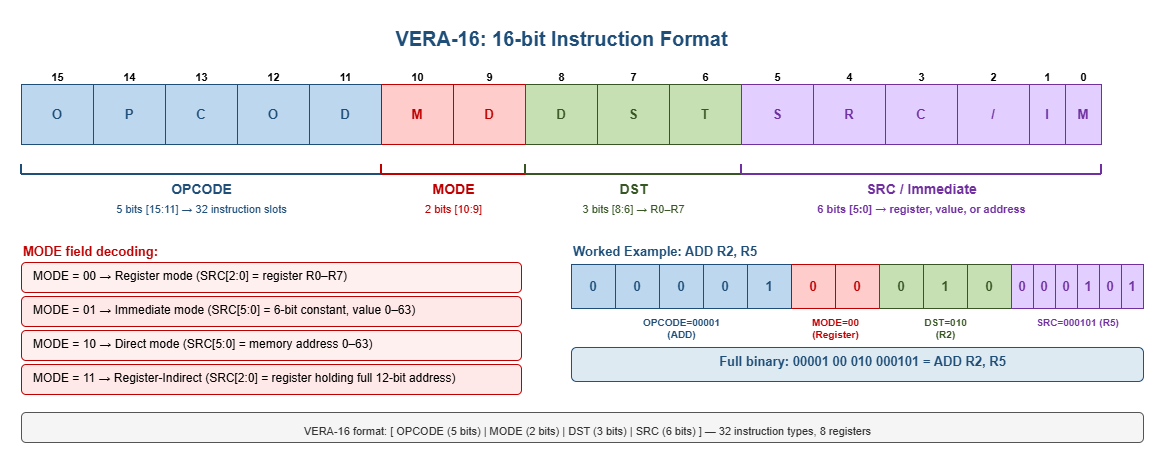

The diagram above was exported from draw.io. Its source (the exported page's mxGraphModel, read from the mxfile embedded in the PNG):
<mxGraphModel dx="1513" dy="811" grid="1" gridSize="10" guides="1" tooltips="1" connect="1" arrows="1" fold="1" page="1" pageScale="1" pageWidth="850" pageHeight="1100" math="0" shadow="0">
  <root>
    <mxCell id="0" />
    <mxCell id="1" parent="0" />
    <mxCell id="title" parent="1" style="text;html=1;strokeColor=none;fillColor=none;align=center;fontStyle=1;fontSize=20;fontColor=#1F4E79;" value="VERA-16: 16-bit Instruction Format" vertex="1">
      <mxGeometry height="34" width="1000" x="120" y="18" as="geometry" />
    </mxCell>
    <mxCell id="b15" parent="1" style="text;html=1;align=center;fontStyle=1;fontSize=11;" value="15" vertex="1">
      <mxGeometry height="20" width="72" x="80" y="62" as="geometry" />
    </mxCell>
    <mxCell id="b14" parent="1" style="text;html=1;align=center;fontStyle=1;fontSize=11;" value="14" vertex="1">
      <mxGeometry height="20" width="72" x="152" y="62" as="geometry" />
    </mxCell>
    <mxCell id="b13" parent="1" style="text;html=1;align=center;fontStyle=1;fontSize=11;" value="13" vertex="1">
      <mxGeometry height="20" width="72" x="224" y="62" as="geometry" />
    </mxCell>
    <mxCell id="b12" parent="1" style="text;html=1;align=center;fontStyle=1;fontSize=11;" value="12" vertex="1">
      <mxGeometry height="20" width="72" x="296" y="62" as="geometry" />
    </mxCell>
    <mxCell id="b11" parent="1" style="text;html=1;align=center;fontStyle=1;fontSize=11;" value="11" vertex="1">
      <mxGeometry height="20" width="72" x="368" y="62" as="geometry" />
    </mxCell>
    <mxCell id="b10" parent="1" style="text;html=1;align=center;fontStyle=1;fontSize=11;" value="10" vertex="1">
      <mxGeometry height="20" width="72" x="440" y="62" as="geometry" />
    </mxCell>
    <mxCell id="b9" parent="1" style="text;html=1;align=center;fontStyle=1;fontSize=11;" value="9" vertex="1">
      <mxGeometry height="20" width="72" x="512" y="62" as="geometry" />
    </mxCell>
    <mxCell id="b8" parent="1" style="text;html=1;align=center;fontStyle=1;fontSize=11;" value="8" vertex="1">
      <mxGeometry height="20" width="72" x="584" y="62" as="geometry" />
    </mxCell>
    <mxCell id="b7" parent="1" style="text;html=1;align=center;fontStyle=1;fontSize=11;" value="7" vertex="1">
      <mxGeometry height="20" width="72" x="656" y="62" as="geometry" />
    </mxCell>
    <mxCell id="b6" parent="1" style="text;html=1;align=center;fontStyle=1;fontSize=11;" value="6" vertex="1">
      <mxGeometry height="20" width="72" x="728" y="62" as="geometry" />
    </mxCell>
    <mxCell id="b5" parent="1" style="text;html=1;align=center;fontStyle=1;fontSize=11;" value="5" vertex="1">
      <mxGeometry height="20" width="72" x="800" y="62" as="geometry" />
    </mxCell>
    <mxCell id="b4" parent="1" style="text;html=1;align=center;fontStyle=1;fontSize=11;" value="4" vertex="1">
      <mxGeometry height="20" width="72" x="872" y="62" as="geometry" />
    </mxCell>
    <mxCell id="b3" parent="1" style="text;html=1;align=center;fontStyle=1;fontSize=11;" value="3" vertex="1">
      <mxGeometry height="20" width="72" x="944" y="62" as="geometry" />
    </mxCell>
    <mxCell id="b2" parent="1" style="text;html=1;align=center;fontStyle=1;fontSize=11;" value="2" vertex="1">
      <mxGeometry height="20" width="72" x="1016" y="62" as="geometry" />
    </mxCell>
    <mxCell id="b1" parent="1" style="text;html=1;align=center;fontStyle=1;fontSize=11;" value="1" vertex="1">
      <mxGeometry height="20" width="36" x="1088" y="62" as="geometry" />
    </mxCell>
    <mxCell id="b0" parent="1" style="text;html=1;align=center;fontStyle=1;fontSize=11;" value="0" vertex="1">
      <mxGeometry height="20" width="36" x="1124" y="62" as="geometry" />
    </mxCell>
    <mxCell id="op15" parent="1" style="rounded=0;whiteSpace=wrap;html=1;fillColor=#BDD7EE;strokeColor=#1F4E79;align=center;fontStyle=1;fontSize=13;fontColor=#1F4E79;verticalAlign=middle;fontFamily=Helvetica;" value="O" vertex="1">
      <mxGeometry height="60" width="72" x="80" y="82" as="geometry" />
    </mxCell>
    <mxCell id="op14" parent="1" style="rounded=0;whiteSpace=wrap;html=1;fillColor=#BDD7EE;strokeColor=#1F4E79;align=center;fontStyle=1;fontSize=13;fontColor=#1F4E79;verticalAlign=middle;fontFamily=Helvetica;" value="P" vertex="1">
      <mxGeometry height="60" width="72" x="152" y="82" as="geometry" />
    </mxCell>
    <mxCell id="op13" parent="1" style="rounded=0;whiteSpace=wrap;html=1;fillColor=#BDD7EE;strokeColor=#1F4E79;align=center;fontStyle=1;fontSize=13;fontColor=#1F4E79;verticalAlign=middle;fontFamily=Helvetica;" value="C" vertex="1">
      <mxGeometry height="60" width="72" x="224" y="82" as="geometry" />
    </mxCell>
    <mxCell id="op12" parent="1" style="rounded=0;whiteSpace=wrap;html=1;fillColor=#BDD7EE;strokeColor=#1F4E79;align=center;fontStyle=1;fontSize=13;fontColor=#1F4E79;verticalAlign=middle;fontFamily=Helvetica;" value="O" vertex="1">
      <mxGeometry height="60" width="72" x="296" y="82" as="geometry" />
    </mxCell>
    <mxCell id="op11" parent="1" style="rounded=0;whiteSpace=wrap;html=1;fillColor=#BDD7EE;strokeColor=#1F4E79;align=center;fontStyle=1;fontSize=13;fontColor=#1F4E79;verticalAlign=middle;fontFamily=Helvetica;" value="D" vertex="1">
      <mxGeometry height="60" width="72" x="368" y="82" as="geometry" />
    </mxCell>
    <mxCell id="mo10" parent="1" style="rounded=0;whiteSpace=wrap;html=1;fillColor=#FFCCCC;strokeColor=#C00000;align=center;fontStyle=1;fontSize=13;fontColor=#C00000;verticalAlign=middle;fontFamily=Helvetica;" value="M" vertex="1">
      <mxGeometry height="60" width="72" x="440" y="82" as="geometry" />
    </mxCell>
    <mxCell id="mo9" parent="1" style="rounded=0;whiteSpace=wrap;html=1;fillColor=#FFCCCC;strokeColor=#C00000;align=center;fontStyle=1;fontSize=13;fontColor=#C00000;verticalAlign=middle;fontFamily=Helvetica;" value="D" vertex="1">
      <mxGeometry height="60" width="72" x="512" y="82" as="geometry" />
    </mxCell>
    <mxCell id="ds8" parent="1" style="rounded=0;whiteSpace=wrap;html=1;fillColor=#C6E0B4;strokeColor=#375623;align=center;fontStyle=1;fontSize=13;fontColor=#375623;fontFamily=Helvetica;verticalAlign=middle;" value="D" vertex="1">
      <mxGeometry height="60" width="72" x="584" y="82" as="geometry" />
    </mxCell>
    <mxCell id="ds7" parent="1" style="rounded=0;whiteSpace=wrap;html=1;fillColor=#C6E0B4;strokeColor=#375623;align=center;fontStyle=1;fontSize=13;fontColor=#375623;fontFamily=Helvetica;verticalAlign=middle;" value="S" vertex="1">
      <mxGeometry height="60" width="72" x="656" y="82" as="geometry" />
    </mxCell>
    <mxCell id="ds6" parent="1" style="rounded=0;whiteSpace=wrap;html=1;fillColor=#C6E0B4;strokeColor=#375623;align=center;fontStyle=1;fontSize=13;fontColor=#375623;fontFamily=Helvetica;verticalAlign=middle;" value="T" vertex="1">
      <mxGeometry height="60" width="72" x="728" y="82" as="geometry" />
    </mxCell>
    <mxCell id="sr5" parent="1" style="rounded=0;whiteSpace=wrap;html=1;fillColor=#E2CEFF;strokeColor=#7030A0;align=center;fontStyle=1;fontSize=13;fontColor=#7030A0;verticalAlign=middle;fontFamily=Helvetica;" value="S" vertex="1">
      <mxGeometry height="60" width="72" x="800" y="82" as="geometry" />
    </mxCell>
    <mxCell id="sr4" parent="1" style="rounded=0;whiteSpace=wrap;html=1;fillColor=#E2CEFF;strokeColor=#7030A0;align=center;fontStyle=1;fontSize=13;fontColor=#7030A0;verticalAlign=middle;fontFamily=Helvetica;" value="R" vertex="1">
      <mxGeometry height="60" width="72" x="872" y="82" as="geometry" />
    </mxCell>
    <mxCell id="sr3" parent="1" style="rounded=0;whiteSpace=wrap;html=1;fillColor=#E2CEFF;strokeColor=#7030A0;align=center;fontStyle=1;fontSize=13;fontColor=#7030A0;verticalAlign=middle;fontFamily=Helvetica;" value="C" vertex="1">
      <mxGeometry height="60" width="72" x="944" y="82" as="geometry" />
    </mxCell>
    <mxCell id="sr2" parent="1" style="rounded=0;whiteSpace=wrap;html=1;fillColor=#E2CEFF;strokeColor=#7030A0;align=center;fontStyle=1;fontSize=13;fontColor=#7030A0;verticalAlign=middle;fontFamily=Helvetica;" value="/" vertex="1">
      <mxGeometry height="60" width="72" x="1016" y="82" as="geometry" />
    </mxCell>
    <mxCell id="sr1" parent="1" style="rounded=0;whiteSpace=wrap;html=1;fillColor=#E2CEFF;strokeColor=#7030A0;align=center;fontStyle=1;fontSize=13;fontColor=#7030A0;verticalAlign=middle;fontFamily=Helvetica;" value="I" vertex="1">
      <mxGeometry height="60" width="36" x="1088" y="82" as="geometry" />
    </mxCell>
    <mxCell id="sr0" parent="1" style="rounded=0;whiteSpace=wrap;html=1;fillColor=#E2CEFF;strokeColor=#7030A0;align=center;fontStyle=1;fontSize=13;fontColor=#7030A0;verticalAlign=middle;fontFamily=Helvetica;" value="M" vertex="1">
      <mxGeometry height="60" width="36" x="1124" y="82" as="geometry" />
    </mxCell>
    <mxCell id="op_br_l" edge="1" parent="1" style="edgeStyle=none;html=1;strokeColor=#1F4E79;strokeWidth=2;endArrow=none;" value="">
      <mxGeometry relative="1" as="geometry">
        <mxPoint x="80" y="162" as="sourcePoint" />
        <mxPoint x="80" y="172" as="targetPoint" />
      </mxGeometry>
    </mxCell>
    <mxCell id="op_br_r" edge="1" parent="1" style="edgeStyle=none;html=1;strokeColor=#1F4E79;strokeWidth=2;endArrow=none;" value="">
      <mxGeometry relative="1" as="geometry">
        <mxPoint x="440" y="162" as="sourcePoint" />
        <mxPoint x="440" y="172" as="targetPoint" />
      </mxGeometry>
    </mxCell>
    <mxCell id="op_br_h" edge="1" parent="1" style="edgeStyle=none;html=1;strokeColor=#1F4E79;strokeWidth=2;endArrow=none;" value="">
      <mxGeometry relative="1" as="geometry">
        <mxPoint x="80" y="172" as="sourcePoint" />
        <mxPoint x="440" y="172" as="targetPoint" />
      </mxGeometry>
    </mxCell>
    <mxCell id="op_lbl" parent="1" style="text;html=1;strokeColor=none;fillColor=none;align=center;fontStyle=1;fontSize=14;fontColor=#1F4E79;" value="OPCODE" vertex="1">
      <mxGeometry height="24" width="360" x="80" y="172" as="geometry" />
    </mxCell>
    <mxCell id="op_bits" parent="1" style="text;html=1;strokeColor=none;fillColor=none;align=center;fontSize=11;fontColor=#1F4E79;" value="5 bits  [15:11]  →  32 instruction slots" vertex="1">
      <mxGeometry height="20" width="360" x="80" y="194" as="geometry" />
    </mxCell>
    <mxCell id="mo_br_l" edge="1" parent="1" style="edgeStyle=none;html=1;strokeColor=#C00000;strokeWidth=2;endArrow=none;" value="">
      <mxGeometry relative="1" as="geometry">
        <mxPoint x="440" y="162" as="sourcePoint" />
        <mxPoint x="440" y="172" as="targetPoint" />
      </mxGeometry>
    </mxCell>
    <mxCell id="mo_br_r" edge="1" parent="1" style="edgeStyle=none;html=1;strokeColor=#C00000;strokeWidth=2;endArrow=none;" value="">
      <mxGeometry relative="1" as="geometry">
        <mxPoint x="584" y="162" as="sourcePoint" />
        <mxPoint x="584" y="172" as="targetPoint" />
      </mxGeometry>
    </mxCell>
    <mxCell id="mo_br_h" edge="1" parent="1" style="edgeStyle=none;html=1;strokeColor=#C00000;strokeWidth=2;endArrow=none;" value="">
      <mxGeometry relative="1" as="geometry">
        <mxPoint x="440" y="172" as="sourcePoint" />
        <mxPoint x="584" y="172" as="targetPoint" />
      </mxGeometry>
    </mxCell>
    <mxCell id="mo_lbl" parent="1" style="text;html=1;strokeColor=none;fillColor=none;align=center;fontStyle=1;fontSize=14;fontColor=#C00000;" value="MODE" vertex="1">
      <mxGeometry height="24" width="144" x="440" y="172" as="geometry" />
    </mxCell>
    <mxCell id="mo_bits" parent="1" style="text;html=1;strokeColor=none;fillColor=none;align=center;fontSize=11;fontColor=#C00000;" value="2 bits  [10:9]" vertex="1">
      <mxGeometry height="20" width="144" x="440" y="194" as="geometry" />
    </mxCell>
    <mxCell id="ds_br_l" edge="1" parent="1" style="edgeStyle=none;html=1;strokeColor=#375623;strokeWidth=2;endArrow=none;" value="">
      <mxGeometry relative="1" as="geometry">
        <mxPoint x="584" y="162" as="sourcePoint" />
        <mxPoint x="584" y="172" as="targetPoint" />
      </mxGeometry>
    </mxCell>
    <mxCell id="ds_br_r" edge="1" parent="1" style="edgeStyle=none;html=1;strokeColor=#375623;strokeWidth=2;endArrow=none;" value="">
      <mxGeometry relative="1" as="geometry">
        <mxPoint x="800" y="162" as="sourcePoint" />
        <mxPoint x="800" y="172" as="targetPoint" />
      </mxGeometry>
    </mxCell>
    <mxCell id="ds_br_h" edge="1" parent="1" style="edgeStyle=none;html=1;strokeColor=#375623;strokeWidth=2;endArrow=none;" value="">
      <mxGeometry relative="1" as="geometry">
        <mxPoint x="584" y="172" as="sourcePoint" />
        <mxPoint x="800" y="172" as="targetPoint" />
      </mxGeometry>
    </mxCell>
    <mxCell id="ds_lbl" parent="1" style="text;html=1;strokeColor=none;fillColor=none;align=center;fontStyle=1;fontSize=14;fontColor=#375623;" value="DST" vertex="1">
      <mxGeometry height="24" width="216" x="584" y="172" as="geometry" />
    </mxCell>
    <mxCell id="ds_bits" parent="1" style="text;html=1;strokeColor=none;fillColor=none;align=center;fontSize=11;fontColor=#375623;" value="3 bits  [8:6]  →  R0–R7" vertex="1">
      <mxGeometry height="20" width="216" x="584" y="194" as="geometry" />
    </mxCell>
    <mxCell id="sr_br_l" edge="1" parent="1" style="edgeStyle=none;html=1;strokeColor=#7030A0;strokeWidth=2;endArrow=none;" value="">
      <mxGeometry relative="1" as="geometry">
        <mxPoint x="800" y="162" as="sourcePoint" />
        <mxPoint x="800" y="172" as="targetPoint" />
      </mxGeometry>
    </mxCell>
    <mxCell id="sr_br_r" edge="1" parent="1" style="edgeStyle=none;html=1;strokeColor=#7030A0;strokeWidth=2;endArrow=none;" value="">
      <mxGeometry relative="1" as="geometry">
        <mxPoint x="1160" y="162" as="sourcePoint" />
        <mxPoint x="1160" y="172" as="targetPoint" />
      </mxGeometry>
    </mxCell>
    <mxCell id="sr_br_h" edge="1" parent="1" style="edgeStyle=none;html=1;strokeColor=#7030A0;strokeWidth=2;endArrow=none;" value="">
      <mxGeometry relative="1" as="geometry">
        <mxPoint x="800" y="172" as="sourcePoint" />
        <mxPoint x="1160" y="172" as="targetPoint" />
      </mxGeometry>
    </mxCell>
    <mxCell id="sr_lbl" parent="1" style="text;html=1;strokeColor=none;fillColor=none;align=center;fontStyle=1;fontSize=14;fontColor=#7030A0;fontFamily=Helvetica;verticalAlign=top;" value="SRC / Immediate" vertex="1">
      <mxGeometry height="24" width="360" x="800" y="172" as="geometry" />
    </mxCell>
    <mxCell id="sr_bits" parent="1" style="text;html=1;strokeColor=none;fillColor=none;align=center;fontSize=11;fontColor=#7030A0;fontFamily=Helvetica;fontStyle=1;verticalAlign=top;" value="6 bits  [5:0]  →  register, value, or address" vertex="1">
      <mxGeometry height="20" width="360" x="800" y="194" as="geometry" />
    </mxCell>
    <mxCell id="mode_title" parent="1" style="text;html=1;strokeColor=none;fillColor=none;align=left;fontStyle=1;fontSize=13;fontColor=#C00000;" value="MODE field decoding:" vertex="1">
      <mxGeometry height="24" width="300" x="80" y="235" as="geometry" />
    </mxCell>
    <mxCell id="mt1" parent="1" style="text;html=1;strokeColor=#C00000;fillColor=#FFF0F0;align=left;fontSize=12;spacingLeft=10;rounded=1;" value="MODE = 00  →  Register mode   (SRC[2:0] = register R0–R7)" vertex="1">
      <mxGeometry height="30" width="500" x="80" y="260" as="geometry" />
    </mxCell>
    <mxCell id="mt2" parent="1" style="text;html=1;strokeColor=#C00000;fillColor=#FFE8E8;align=left;fontSize=12;spacingLeft=10;rounded=1;" value="MODE = 01  →  Immediate mode  (SRC[5:0] = 6-bit constant, value 0–63)" vertex="1">
      <mxGeometry height="30" width="500" x="80" y="294" as="geometry" />
    </mxCell>
    <mxCell id="mt3" parent="1" style="text;html=1;strokeColor=#C00000;fillColor=#FFF0F0;align=left;fontSize=12;spacingLeft=10;rounded=1;" value="MODE = 10  →  Direct mode     (SRC[5:0] = memory address 0–63)" vertex="1">
      <mxGeometry height="30" width="500" x="80" y="328" as="geometry" />
    </mxCell>
    <mxCell id="mt4" parent="1" style="text;html=1;strokeColor=#C00000;fillColor=#FFE8E8;align=left;fontSize=12;spacingLeft=10;rounded=1;" value="MODE = 11  →  Register-Indirect (SRC[2:0] = register holding full 12-bit address)" vertex="1">
      <mxGeometry height="30" width="500" x="80" y="362" as="geometry" />
    </mxCell>
    <mxCell id="ex_title" parent="1" style="text;html=1;strokeColor=none;fillColor=none;align=left;fontStyle=1;fontSize=13;fontColor=#1F4E79;" value="Worked Example:  ADD R2, R5" vertex="1">
      <mxGeometry height="24" width="400" x="630" y="235" as="geometry" />
    </mxCell>
    <mxCell id="e15" parent="1" style="rounded=0;whiteSpace=wrap;html=1;fillColor=#BDD7EE;strokeColor=#1F4E79;align=center;fontStyle=1;fontSize=13;fontColor=#1F4E79;" value="0" vertex="1">
      <mxGeometry height="44" width="44" x="630" y="262" as="geometry" />
    </mxCell>
    <mxCell id="e14" parent="1" style="rounded=0;whiteSpace=wrap;html=1;fillColor=#BDD7EE;strokeColor=#1F4E79;align=center;fontStyle=1;fontSize=13;fontColor=#1F4E79;" value="0" vertex="1">
      <mxGeometry height="44" width="44" x="674" y="262" as="geometry" />
    </mxCell>
    <mxCell id="e13" parent="1" style="rounded=0;whiteSpace=wrap;html=1;fillColor=#BDD7EE;strokeColor=#1F4E79;align=center;fontStyle=1;fontSize=13;fontColor=#1F4E79;" value="0" vertex="1">
      <mxGeometry height="44" width="44" x="718" y="262" as="geometry" />
    </mxCell>
    <mxCell id="e12" parent="1" style="rounded=0;whiteSpace=wrap;html=1;fillColor=#BDD7EE;strokeColor=#1F4E79;align=center;fontStyle=1;fontSize=13;fontColor=#1F4E79;" value="0" vertex="1">
      <mxGeometry height="44" width="44" x="762" y="262" as="geometry" />
    </mxCell>
    <mxCell id="e11" parent="1" style="rounded=0;whiteSpace=wrap;html=1;fillColor=#BDD7EE;strokeColor=#1F4E79;align=center;fontStyle=1;fontSize=13;fontColor=#1F4E79;" value="1" vertex="1">
      <mxGeometry height="44" width="44" x="806" y="262" as="geometry" />
    </mxCell>
    <mxCell id="e10" parent="1" style="rounded=0;whiteSpace=wrap;html=1;fillColor=#FFCCCC;strokeColor=#C00000;align=center;fontStyle=1;fontSize=13;fontColor=#C00000;" value="0" vertex="1">
      <mxGeometry height="44" width="44" x="850" y="262" as="geometry" />
    </mxCell>
    <mxCell id="e9" parent="1" style="rounded=0;whiteSpace=wrap;html=1;fillColor=#FFCCCC;strokeColor=#C00000;align=center;fontStyle=1;fontSize=13;fontColor=#C00000;" value="0" vertex="1">
      <mxGeometry height="44" width="44" x="894" y="262" as="geometry" />
    </mxCell>
    <mxCell id="e8" parent="1" style="rounded=0;whiteSpace=wrap;html=1;fillColor=#C6E0B4;strokeColor=#375623;align=center;fontStyle=1;fontSize=13;fontColor=#375623;" value="0" vertex="1">
      <mxGeometry height="44" width="44" x="938" y="262" as="geometry" />
    </mxCell>
    <mxCell id="e7" parent="1" style="rounded=0;whiteSpace=wrap;html=1;fillColor=#C6E0B4;strokeColor=#375623;align=center;fontStyle=1;fontSize=13;fontColor=#375623;" value="1" vertex="1">
      <mxGeometry height="44" width="44" x="982" y="262" as="geometry" />
    </mxCell>
    <mxCell id="e6" parent="1" style="rounded=0;whiteSpace=wrap;html=1;fillColor=#C6E0B4;strokeColor=#375623;align=center;fontStyle=1;fontSize=13;fontColor=#375623;fontFamily=Helvetica;verticalAlign=middle;" value="0" vertex="1">
      <mxGeometry height="44" width="44" x="1026" y="262" as="geometry" />
    </mxCell>
    <mxCell id="e5" parent="1" style="rounded=0;whiteSpace=wrap;html=1;fillColor=#E2CEFF;strokeColor=#7030A0;align=center;fontStyle=1;fontSize=13;fontColor=#7030A0;" value="0" vertex="1">
      <mxGeometry height="44" width="22" x="1070" y="262" as="geometry" />
    </mxCell>
    <mxCell id="e4" parent="1" style="rounded=0;whiteSpace=wrap;html=1;fillColor=#E2CEFF;strokeColor=#7030A0;align=center;fontStyle=1;fontSize=13;fontColor=#7030A0;" value="0" vertex="1">
      <mxGeometry height="44" width="22" x="1092" y="262" as="geometry" />
    </mxCell>
    <mxCell id="e3" parent="1" style="rounded=0;whiteSpace=wrap;html=1;fillColor=#E2CEFF;strokeColor=#7030A0;align=center;fontStyle=1;fontSize=13;fontColor=#7030A0;" value="0" vertex="1">
      <mxGeometry height="44" width="22" x="1114" y="262" as="geometry" />
    </mxCell>
    <mxCell id="e2" parent="1" style="rounded=0;whiteSpace=wrap;html=1;fillColor=#E2CEFF;strokeColor=#7030A0;align=center;fontStyle=1;fontSize=13;fontColor=#7030A0;" value="1" vertex="1">
      <mxGeometry height="44" width="22" x="1136" y="262" as="geometry" />
    </mxCell>
    <mxCell id="e0" parent="1" style="rounded=0;whiteSpace=wrap;html=1;fillColor=#E2CEFF;strokeColor=#7030A0;align=center;fontStyle=1;fontSize=13;fontColor=#7030A0;" value="1" vertex="1">
      <mxGeometry height="44" width="22" x="1180" y="262" as="geometry" />
    </mxCell>
    <mxCell id="ex_op" parent="1" style="text;html=1;strokeColor=none;fillColor=none;align=center;fontSize=10;fontColor=#1F4E79;fontStyle=1;" value="OPCODE=00001&#10;(ADD)" vertex="1">
      <mxGeometry height="30" width="220" x="630" y="308" as="geometry" />
    </mxCell>
    <mxCell id="ex_mo" parent="1" style="text;html=1;strokeColor=none;fillColor=none;align=center;fontSize=10;fontColor=#C00000;fontStyle=1;" value="MODE=00&#10;(Register)" vertex="1">
      <mxGeometry height="30" width="88" x="850" y="308" as="geometry" />
    </mxCell>
    <mxCell id="ex_ds" parent="1" style="text;html=1;strokeColor=none;fillColor=none;align=center;fontSize=10;fontColor=#375623;fontStyle=1;" value="DST=010&#10;(R2)" vertex="1">
      <mxGeometry height="30" width="132" x="938" y="308" as="geometry" />
    </mxCell>
    <mxCell id="ex_sr" parent="1" style="text;html=1;strokeColor=none;fillColor=none;align=center;fontSize=10;fontColor=#7030A0;fontStyle=1;" value="SRC=000101  (R5)" vertex="1">
      <mxGeometry height="30" width="132" x="1070" y="308" as="geometry" />
    </mxCell>
    <mxCell id="ex_result" parent="1" style="text;html=1;strokeColor=#1F4E79;fillColor=#DEEAF1;align=center;fontStyle=1;fontSize=13;fontColor=#1F4E79;rounded=1;spacingLeft=10;" value="Full binary:  00001  00  010  000101  =  ADD R2, R5" vertex="1">
      <mxGeometry height="34" width="572" x="630" y="345" as="geometry" />
    </mxCell>
    <mxCell id="cmp" parent="1" style="text;html=1;strokeColor=#555555;fillColor=#F5F5F5;align=center;fontSize=11;fontColor=#333333;rounded=1;spacingLeft=10;spacingTop=6;" value="VERA-16 format:       [ OPCODE (5 bits) | MODE (2 bits) | DST (3 bits) | SRC (6 bits) ]  — 32 instruction types, 8 registers" vertex="1">
      <mxGeometry height="30" width="1122" x="80" y="410" as="geometry" />
    </mxCell>
    <mxCell id="jMtwSdDwSvhtWRHU9XhG-8" parent="1" style="rounded=0;whiteSpace=wrap;html=1;fillColor=#E2CEFF;strokeColor=#7030A0;align=center;fontStyle=1;fontSize=13;fontColor=#7030A0;" value="0" vertex="1">
      <mxGeometry height="44" width="22" x="1158" y="262" as="geometry" />
    </mxCell>
  </root>
</mxGraphModel>